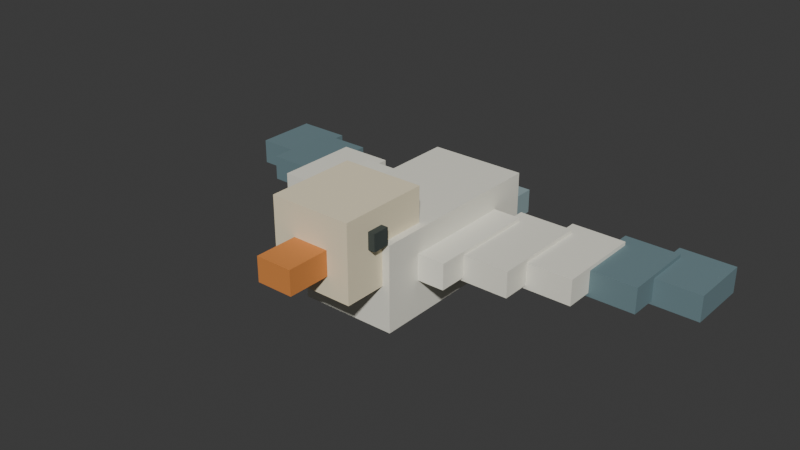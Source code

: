 # Source: village03_sea_bird.blend  (saved by Blender 5.2.45; exported with 4.5.12 LTS)
import bpy
from mathutils import Matrix  # noqa: F401  (used for matrix-valued properties, if any)

bpy.ops.wm.read_factory_settings(use_empty=True)
scene = bpy.context.scene
scene.name = 'Scene'

# ---- collections
col_collection = bpy.data.collections.new('Collection'); scene.collection.children.link(col_collection)
col_voxel_sea_bird = bpy.data.collections.new('Voxel_Sea_Bird'); scene.collection.children.link(col_voxel_sea_bird)

# ---- materials (node trees are filled in below, after node groups)
mat_sea_bird_vertex_color = bpy.data.materials.new('Sea_Bird_Vertex_Color')
mat_village_warm_window = bpy.data.materials.new('Village_Warm_Window')

# ---- material node trees
mat_sea_bird_vertex_color.use_nodes = True; mat_sea_bird_vertex_color.node_tree.nodes.clear()
_N = mat_sea_bird_vertex_color.node_tree.nodes; _L = mat_sea_bird_vertex_color.node_tree.links
n0 = _N.new('ShaderNodeBsdfPrincipled'); n0.name = 'Principled BSDF'; n0.location = (-200, 100)
n0.inputs[2].default_value = 0.78
n0.inputs[10].default_value = 0.005
n1 = _N.new('ShaderNodeOutputMaterial'); n1.name = 'Material Output'; n1.location = (200, 100)
n2 = _N.new('ShaderNodeVertexColor'); n2.name = 'Color Attribute'; n2.location = (0, 0)
n2.layer_name = 'Col'
_L.new(n0.outputs[0], n1.inputs[0])
_L.new(n2.outputs[0], n0.inputs[0])
n1.is_active_output = True
mat_village_warm_window.use_nodes = True; mat_village_warm_window.node_tree.nodes.clear()
_N = mat_village_warm_window.node_tree.nodes; _L = mat_village_warm_window.node_tree.links
n0 = _N.new('ShaderNodeBsdfPrincipled'); n0.name = 'Principled BSDF'; n0.location = (-200, 100)
n0.inputs[2].default_value = 0.78
n0.inputs[10].default_value = 0.005
n0.inputs[28].default_value = 0.55
n1 = _N.new('ShaderNodeOutputMaterial'); n1.name = 'Material Output'; n1.location = (200, 100)
n2 = _N.new('ShaderNodeVertexColor'); n2.name = 'Color Attribute'; n2.location = (0, 0)
n2.layer_name = 'Col'
_L.new(n0.outputs[0], n1.inputs[0])
_L.new(n2.outputs[0], n0.inputs[0])
_L.new(n2.outputs[0], n0.inputs[27])
n1.is_active_output = True

# ---- world
world_world = bpy.data.worlds.new('World'); scene.world = world_world
world_world.use_nodes = True; world_world.node_tree.nodes.clear()
_N = world_world.node_tree.nodes; _L = world_world.node_tree.links
n0 = _N.new('ShaderNodeOutputWorld'); n0.name = 'World Output'; n0.location = (200, 100)
n1 = _N.new('ShaderNodeBackground'); n1.name = 'Background'; n1.location = (-200, 100)
n1.inputs[0].default_value = (0.05088, 0.05088, 0.05088, 1.0)
_L.new(n1.outputs[0], n0.inputs[0])
n0.is_active_output = True
world_world.color = (0.05088, 0.05088, 0.05088)
world_world.sun_shadow_jitter_overblur = 0.0

# ---- meshes
me_bird_body_geometry = bpy.data.meshes.new('bird_body_geometry')
me_bird_body_geometry.from_pydata([(-0.16, -0.31, -0.14), (0.16, -0.31, -0.14), (0.16, 0.31, -0.14), (-0.16, 0.31, -0.14), (-0.16, -0.31, 0.14), (0.16, -0.31, 0.14), (0.16, 0.31, 0.14), (-0.16, 0.31, 0.14), (-0.135, -0.45, 0.005), (0.135, -0.45, 0.005), (0.135, -0.15, 0.005), (-0.135, -0.15, 0.005), (-0.135, -0.45, 0.255), (0.135, -0.45, 0.255), (0.135, -0.15, 0.255), (-0.135, -0.15, 0.255), (-0.06, -0.59, 0.07), (0.06, -0.59, 0.07), (0.06, -0.43, 0.07), (-0.06, -0.43, 0.07), (-0.06, -0.59, 0.15), (0.06, -0.59, 0.15), (0.06, -0.43, 0.15), (-0.06, -0.43, 0.15), (-0.1575, -0.3675, 0.1425), (-0.1325, -0.3675, 0.1425), (-0.1325, -0.3125, 0.1425), (-0.1575, -0.3125, 0.1425), (-0.1575, -0.3675, 0.1975), (-0.1325, -0.3675, 0.1975), (-0.1325, -0.3125, 0.1975), (-0.1575, -0.3125, 0.1975), (0.1325, -0.3675, 0.1425), (0.1575, -0.3675, 0.1425), (0.1575, -0.3125, 0.1425), (0.1325, -0.3125, 0.1425), (0.1325, -0.3675, 0.1975), (0.1575, -0.3675, 0.1975), (0.1575, -0.3125, 0.1975), (0.1325, -0.3125, 0.1975), (-0.115, 0.195, -0.06), (-0.015, 0.195, -0.06), (-0.015, 0.445, -0.06), (-0.115, 0.445, -0.06), (-0.115, 0.195, 0.02), (-0.015, 0.195, 0.02), (-0.015, 0.445, 0.02), (-0.115, 0.445, 0.02), (0.015, 0.195, -0.06), (0.115, 0.195, -0.06), (0.115, 0.445, -0.06), (0.015, 0.445, -0.06), (0.015, 0.195, 0.02), (0.115, 0.195, 0.02), (0.115, 0.445, 0.02), (0.015, 0.445, 0.02)], [], [(0, 3, 2, 1), (0, 1, 5, 4), (1, 2, 6, 5), (2, 3, 7, 6), (3, 0, 4, 7), (4, 5, 6, 7), (8, 11, 10, 9), (8, 9, 13, 12), (9, 10, 14, 13), (10, 11, 15, 14), (11, 8, 12, 15), (12, 13, 14, 15), (16, 19, 18, 17), (16, 17, 21, 20), (17, 18, 22, 21), (18, 19, 23, 22), (19, 16, 20, 23), (20, 21, 22, 23), (24, 27, 26, 25), (24, 25, 29, 28), (25, 26, 30, 29), (26, 27, 31, 30), (27, 24, 28, 31), (28, 29, 30, 31), (32, 35, 34, 33), (32, 33, 37, 36), (33, 34, 38, 37), (34, 35, 39, 38), (35, 32, 36, 39), (36, 37, 38, 39), (40, 43, 42, 41), (40, 41, 45, 44), (41, 42, 46, 45), (42, 43, 47, 46), (43, 40, 44, 47), (44, 45, 46, 47), (48, 51, 50, 49), (48, 49, 53, 52), (49, 50, 54, 53), (50, 51, 55, 54), (51, 48, 52, 55), (52, 53, 54, 55)])
_ca = me_bird_body_geometry.color_attributes.new('Col', 'FLOAT_COLOR', 'CORNER')
_ca.data.foreach_set('color', [0.7266, 0.7129, 0.6215, 1.0, 0.7266, 0.7129, 0.6215, 1.0, 0.7266, 0.7129, 0.6215, 1.0, 0.7266, 0.7129, 0.6215, 1.0, 0.8463, 0.8303, 0.7239, 1.0, 0.8463, 0.8303, 0.7239, 1.0, 0.8463, 0.8303, 0.7239, 1.0, 0.8463, 0.8303, 0.7239, 1.0, 0.8206, 0.8052, 0.702, 1.0, 0.8206, 0.8052, 0.702, 1.0, 0.8206, 0.8052, 0.702, 1.0, 0.8206, 0.8052, 0.702, 1.0, 0.7779, 0.7632, 0.6654, 1.0, 0.7779, 0.7632, 0.6654, 1.0, 0.7779, 0.7632, 0.6654, 1.0, 0.7779, 0.7632, 0.6654, 1.0, 0.8206, 0.8052, 0.702, 1.0, 0.8206, 0.8052, 0.702, 1.0, 0.8206, 0.8052, 0.702, 1.0, 0.8206, 0.8052, 0.702, 1.0, 0.8719, 0.8555, 0.7459, 1.0, 0.8719, 0.8555, 0.7459, 1.0, 0.8719, 0.8555, 0.7459, 1.0, 0.8719, 0.8555, 0.7459, 1.0, 0.76, 0.6776, 0.4789, 1.0, 0.76, 0.6776, 0.4789, 1.0, 0.76, 0.6776, 0.4789, 1.0, 0.76, 0.6776, 0.4789, 1.0, 0.8852, 0.7893, 0.5578, 1.0, 0.8852, 0.7893, 0.5578, 1.0, 0.8852, 0.7893, 0.5578, 1.0, 0.8852, 0.7893, 0.5578, 1.0, 0.8584, 0.7653, 0.5409, 1.0, 0.8584, 0.7653, 0.5409, 1.0, 0.8584, 0.7653, 0.5409, 1.0, 0.8584, 0.7653, 0.5409, 1.0, 0.8137, 0.7255, 0.5127, 1.0, 0.8137, 0.7255, 0.5127, 1.0, 0.8137, 0.7255, 0.5127, 1.0, 0.8137, 0.7255, 0.5127, 1.0, 0.8584, 0.7653, 0.5409, 1.0, 0.8584, 0.7653, 0.5409, 1.0, 0.8584, 0.7653, 0.5409, 1.0, 0.8584, 0.7653, 0.5409, 1.0, 0.9121, 0.8132, 0.5747, 1.0, 0.9121, 0.8132, 0.5747, 1.0, 0.9121, 0.8132, 0.5747, 1.0, 0.9121, 0.8132, 0.5747, 1.0, 0.585, 0.2098, 0.04782, 1.0, 0.585, 0.2098, 0.04782, 1.0, 0.585, 0.2098, 0.04782, 1.0, 0.585, 0.2098, 0.04782, 1.0, 0.6814, 0.2443, 0.0557, 1.0, 0.6814, 0.2443, 0.0557, 1.0, 0.6814, 0.2443, 0.0557, 1.0, 0.6814, 0.2443, 0.0557, 1.0, 0.6607, 0.2369, 0.05401, 1.0, 0.6607, 0.2369, 0.05401, 1.0, 0.6607, 0.2369, 0.05401, 1.0, 0.6607, 0.2369, 0.05401, 1.0, 0.6263, 0.2246, 0.05119, 1.0, 0.6263, 0.2246, 0.05119, 1.0, 0.6263, 0.2246, 0.05119, 1.0, 0.6263, 0.2246, 0.05119, 1.0, 0.6607, 0.2369, 0.05401, 1.0, 0.6607, 0.2369, 0.05401, 1.0, 0.6607, 0.2369, 0.05401, 1.0, 0.6607, 0.2369, 0.05401, 1.0, 0.702, 0.2517, 0.05738, 1.0, 0.702, 0.2517, 0.05738, 1.0, 0.702, 0.2517, 0.05738, 1.0, 0.702, 0.2517, 0.05738, 1.0, 0.04519, 0.05951, 0.05448, 1.0, 0.04519, 0.05951, 0.05448, 1.0, 0.04519, 0.05951, 0.05448, 1.0, 0.04519, 0.05951, 0.05448, 1.0, 0.04519, 0.05951, 0.05448, 1.0, 0.04519, 0.05951, 0.05448, 1.0, 0.04519, 0.05951, 0.05448, 1.0, 0.04519, 0.05951, 0.05448, 1.0, 0.04519, 0.05951, 0.05448, 1.0, 0.04519, 0.05951, 0.05448, 1.0, 0.04519, 0.05951, 0.05448, 1.0, 0.04519, 0.05951, 0.05448, 1.0, 0.04519, 0.05951, 0.05448, 1.0, 0.04519, 0.05951, 0.05448, 1.0, 0.04519, 0.05951, 0.05448, 1.0, 0.04519, 0.05951, 0.05448, 1.0, 0.04519, 0.05951, 0.05448, 1.0, 0.04519, 0.05951, 0.05448, 1.0, 0.04519, 0.05951, 0.05448, 1.0, 0.04519, 0.05951, 0.05448, 1.0, 0.04519, 0.05951, 0.05448, 1.0, 0.04519, 0.05951, 0.05448, 1.0, 0.04519, 0.05951, 0.05448, 1.0, 0.04519, 0.05951, 0.05448, 1.0, 0.04519, 0.05951, 0.05448, 1.0, 0.04519, 0.05951, 0.05448, 1.0, 0.04519, 0.05951, 0.05448, 1.0, 0.04519, 0.05951, 0.05448, 1.0, 0.04519, 0.05951, 0.05448, 1.0, 0.04519, 0.05951, 0.05448, 1.0, 0.04519, 0.05951, 0.05448, 1.0, 0.04519, 0.05951, 0.05448, 1.0, 0.04519, 0.05951, 0.05448, 1.0, 0.04519, 0.05951, 0.05448, 1.0, 0.04519, 0.05951, 0.05448, 1.0, 0.04519, 0.05951, 0.05448, 1.0, 0.04519, 0.05951, 0.05448, 1.0, 0.04519, 0.05951, 0.05448, 1.0, 0.04519, 0.05951, 0.05448, 1.0, 0.04519, 0.05951, 0.05448, 1.0, 0.04519, 0.05951, 0.05448, 1.0, 0.04519, 0.05951, 0.05448, 1.0, 0.04519, 0.05951, 0.05448, 1.0, 0.04519, 0.05951, 0.05448, 1.0, 0.04519, 0.05951, 0.05448, 1.0, 0.04519, 0.05951, 0.05448, 1.0, 0.04519, 0.05951, 0.05448, 1.0, 0.04519, 0.05951, 0.05448, 1.0, 0.2358, 0.3181, 0.331, 1.0, 0.2358, 0.3181, 0.331, 1.0, 0.2358, 0.3181, 0.331, 1.0, 0.2358, 0.3181, 0.331, 1.0, 0.2746, 0.3705, 0.3856, 1.0, 0.2746, 0.3705, 0.3856, 1.0, 0.2746, 0.3705, 0.3856, 1.0, 0.2746, 0.3705, 0.3856, 1.0, 0.2663, 0.3593, 0.3739, 1.0, 0.2663, 0.3593, 0.3739, 1.0, 0.2663, 0.3593, 0.3739, 1.0, 0.2663, 0.3593, 0.3739, 1.0, 0.2524, 0.3405, 0.3544, 1.0, 0.2524, 0.3405, 0.3544, 1.0, 0.2524, 0.3405, 0.3544, 1.0, 0.2524, 0.3405, 0.3544, 1.0, 0.2663, 0.3593, 0.3739, 1.0, 0.2663, 0.3593, 0.3739, 1.0, 0.2663, 0.3593, 0.3739, 1.0, 0.2663, 0.3593, 0.3739, 1.0, 0.2829, 0.3817, 0.3972, 1.0, 0.2829, 0.3817, 0.3972, 1.0, 0.2829, 0.3817, 0.3972, 1.0, 0.2829, 0.3817, 0.3972, 1.0, 0.238, 0.3211, 0.3342, 1.0, 0.238, 0.3211, 0.3342, 1.0, 0.238, 0.3211, 0.3342, 1.0, 0.238, 0.3211, 0.3342, 1.0, 0.2772, 0.374, 0.3892, 1.0, 0.2772, 0.374, 0.3892, 1.0, 0.2772, 0.374, 0.3892, 1.0, 0.2772, 0.374, 0.3892, 1.0, 0.2688, 0.3627, 0.3774, 1.0, 0.2688, 0.3627, 0.3774, 1.0, 0.2688, 0.3627, 0.3774, 1.0, 0.2688, 0.3627, 0.3774, 1.0, 0.2548, 0.3438, 0.3578, 1.0, 0.2548, 0.3438, 0.3578, 1.0, 0.2548, 0.3438, 0.3578, 1.0, 0.2548, 0.3438, 0.3578, 1.0, 0.2688, 0.3627, 0.3774, 1.0, 0.2688, 0.3627, 0.3774, 1.0, 0.2688, 0.3627, 0.3774, 1.0, 0.2688, 0.3627, 0.3774, 1.0, 0.2856, 0.3853, 0.401, 1.0, 0.2856, 0.3853, 0.401, 1.0, 0.2856, 0.3853, 0.401, 1.0, 0.2856, 0.3853, 0.401, 1.0])
me_bird_body_geometry.materials.append(mat_sea_bird_vertex_color)
me_bird_body_geometry.materials.append(mat_village_warm_window)
me_bird_body_geometry.update()
me_bird_wing_left_geometry = bpy.data.meshes.new('bird_wing_left_geometry')
me_bird_wing_left_geometry.from_pydata([(-0.25, -0.185, -0.0225), (-0.07, -0.185, -0.0225), (-0.07, 0.185, -0.0225), (-0.25, 0.185, -0.0225), (-0.25, -0.185, 0.0625), (-0.07, -0.185, 0.0625), (-0.07, 0.185, 0.0625), (-0.25, 0.185, 0.0625), (-0.4, -0.09, -0.0345), (-0.22, -0.09, -0.0345), (-0.22, 0.24, -0.0345), (-0.4, 0.24, -0.0345), (-0.4, -0.09, 0.0505), (-0.22, -0.09, 0.0505), (-0.22, 0.24, 0.0505), (-0.4, 0.24, 0.0505), (-0.55, 0.005, -0.0465), (-0.37, 0.005, -0.0465), (-0.37, 0.295, -0.0465), (-0.55, 0.295, -0.0465), (-0.55, 0.005, 0.0385), (-0.37, 0.005, 0.0385), (-0.37, 0.295, 0.0385), (-0.55, 0.295, 0.0385), (-0.7, 0.1, -0.0585), (-0.52, 0.1, -0.0585), (-0.52, 0.35, -0.0585), (-0.7, 0.35, -0.0585), (-0.7, 0.1, 0.0265), (-0.52, 0.1, 0.0265), (-0.52, 0.35, 0.0265), (-0.7, 0.35, 0.0265), (-0.85, 0.195, -0.0705), (-0.67, 0.195, -0.0705), (-0.67, 0.405, -0.0705), (-0.85, 0.405, -0.0705), (-0.85, 0.195, 0.0145), (-0.67, 0.195, 0.0145), (-0.67, 0.405, 0.0145), (-0.85, 0.405, 0.0145)], [], [(0, 3, 2, 1), (0, 1, 5, 4), (1, 2, 6, 5), (2, 3, 7, 6), (3, 0, 4, 7), (4, 5, 6, 7), (8, 11, 10, 9), (8, 9, 13, 12), (9, 10, 14, 13), (10, 11, 15, 14), (11, 8, 12, 15), (12, 13, 14, 15), (16, 19, 18, 17), (16, 17, 21, 20), (17, 18, 22, 21), (18, 19, 23, 22), (19, 16, 20, 23), (20, 21, 22, 23), (24, 27, 26, 25), (24, 25, 29, 28), (25, 26, 30, 29), (26, 27, 31, 30), (27, 24, 28, 31), (28, 29, 30, 31), (32, 35, 34, 33), (32, 33, 37, 36), (33, 34, 38, 37), (34, 35, 39, 38), (35, 32, 36, 39), (36, 37, 38, 39)])
_ca = me_bird_wing_left_geometry.color_attributes.new('Col', 'FLOAT_COLOR', 'CORNER')
_ca.data.foreach_set('color', [0.7381, 0.7242, 0.6314, 1.0, 0.7381, 0.7242, 0.6314, 1.0, 0.7381, 0.7242, 0.6314, 1.0, 0.7381, 0.7242, 0.6314, 1.0, 0.8597, 0.8435, 0.7354, 1.0, 0.8597, 0.8435, 0.7354, 1.0, 0.8597, 0.8435, 0.7354, 1.0, 0.8597, 0.8435, 0.7354, 1.0, 0.8336, 0.818, 0.7131, 1.0, 0.8336, 0.818, 0.7131, 1.0, 0.8336, 0.818, 0.7131, 1.0, 0.8336, 0.818, 0.7131, 1.0, 0.7902, 0.7754, 0.676, 1.0, 0.7902, 0.7754, 0.676, 1.0, 0.7902, 0.7754, 0.676, 1.0, 0.7902, 0.7754, 0.676, 1.0, 0.8336, 0.818, 0.7131, 1.0, 0.8336, 0.818, 0.7131, 1.0, 0.8336, 0.818, 0.7131, 1.0, 0.8336, 0.818, 0.7131, 1.0, 0.8857, 0.8691, 0.7577, 1.0, 0.8857, 0.8691, 0.7577, 1.0, 0.8857, 0.8691, 0.7577, 1.0, 0.8857, 0.8691, 0.7577, 1.0, 0.7398, 0.7259, 0.6329, 1.0, 0.7398, 0.7259, 0.6329, 1.0, 0.7398, 0.7259, 0.6329, 1.0, 0.7398, 0.7259, 0.6329, 1.0, 0.8617, 0.8455, 0.7371, 1.0, 0.8617, 0.8455, 0.7371, 1.0, 0.8617, 0.8455, 0.7371, 1.0, 0.8617, 0.8455, 0.7371, 1.0, 0.8355, 0.8198, 0.7148, 1.0, 0.8355, 0.8198, 0.7148, 1.0, 0.8355, 0.8198, 0.7148, 1.0, 0.8355, 0.8198, 0.7148, 1.0, 0.792, 0.7771, 0.6775, 1.0, 0.792, 0.7771, 0.6775, 1.0, 0.792, 0.7771, 0.6775, 1.0, 0.792, 0.7771, 0.6775, 1.0, 0.8355, 0.8198, 0.7148, 1.0, 0.8355, 0.8198, 0.7148, 1.0, 0.8355, 0.8198, 0.7148, 1.0, 0.8355, 0.8198, 0.7148, 1.0, 0.8878, 0.8711, 0.7594, 1.0, 0.8878, 0.8711, 0.7594, 1.0, 0.8878, 0.8711, 0.7594, 1.0, 0.8878, 0.8711, 0.7594, 1.0, 0.7223, 0.7087, 0.6179, 1.0, 0.7223, 0.7087, 0.6179, 1.0, 0.7223, 0.7087, 0.6179, 1.0, 0.7223, 0.7087, 0.6179, 1.0, 0.8412, 0.8254, 0.7196, 1.0, 0.8412, 0.8254, 0.7196, 1.0, 0.8412, 0.8254, 0.7196, 1.0, 0.8412, 0.8254, 0.7196, 1.0, 0.8157, 0.8004, 0.6978, 1.0, 0.8157, 0.8004, 0.6978, 1.0, 0.8157, 0.8004, 0.6978, 1.0, 0.8157, 0.8004, 0.6978, 1.0, 0.7733, 0.7587, 0.6615, 1.0, 0.7733, 0.7587, 0.6615, 1.0, 0.7733, 0.7587, 0.6615, 1.0, 0.7733, 0.7587, 0.6615, 1.0, 0.8157, 0.8004, 0.6978, 1.0, 0.8157, 0.8004, 0.6978, 1.0, 0.8157, 0.8004, 0.6978, 1.0, 0.8157, 0.8004, 0.6978, 1.0, 0.8667, 0.8504, 0.7414, 1.0, 0.8667, 0.8504, 0.7414, 1.0, 0.8667, 0.8504, 0.7414, 1.0, 0.8667, 0.8504, 0.7414, 1.0, 0.1234, 0.193, 0.2125, 1.0, 0.1234, 0.193, 0.2125, 1.0, 0.1234, 0.193, 0.2125, 1.0, 0.1234, 0.193, 0.2125, 1.0, 0.1438, 0.2248, 0.2475, 1.0, 0.1438, 0.2248, 0.2475, 1.0, 0.1438, 0.2248, 0.2475, 1.0, 0.1438, 0.2248, 0.2475, 1.0, 0.1394, 0.218, 0.24, 1.0, 0.1394, 0.218, 0.24, 1.0, 0.1394, 0.218, 0.24, 1.0, 0.1394, 0.218, 0.24, 1.0, 0.1321, 0.2067, 0.2275, 1.0, 0.1321, 0.2067, 0.2275, 1.0, 0.1321, 0.2067, 0.2275, 1.0, 0.1321, 0.2067, 0.2275, 1.0, 0.1394, 0.218, 0.24, 1.0, 0.1394, 0.218, 0.24, 1.0, 0.1394, 0.218, 0.24, 1.0, 0.1394, 0.218, 0.24, 1.0, 0.1481, 0.2317, 0.255, 1.0, 0.1481, 0.2317, 0.255, 1.0, 0.1481, 0.2317, 0.255, 1.0, 0.1481, 0.2317, 0.255, 1.0, 0.1248, 0.1952, 0.2149, 1.0, 0.1248, 0.1952, 0.2149, 1.0, 0.1248, 0.1952, 0.2149, 1.0, 0.1248, 0.1952, 0.2149, 1.0, 0.1454, 0.2274, 0.2503, 1.0, 0.1454, 0.2274, 0.2503, 1.0, 0.1454, 0.2274, 0.2503, 1.0, 0.1454, 0.2274, 0.2503, 1.0, 0.141, 0.2205, 0.2427, 1.0, 0.141, 0.2205, 0.2427, 1.0, 0.141, 0.2205, 0.2427, 1.0, 0.141, 0.2205, 0.2427, 1.0, 0.1336, 0.209, 0.23, 1.0, 0.1336, 0.209, 0.23, 1.0, 0.1336, 0.209, 0.23, 1.0, 0.1336, 0.209, 0.23, 1.0, 0.141, 0.2205, 0.2427, 1.0, 0.141, 0.2205, 0.2427, 1.0, 0.141, 0.2205, 0.2427, 1.0, 0.141, 0.2205, 0.2427, 1.0, 0.1498, 0.2342, 0.2579, 1.0, 0.1498, 0.2342, 0.2579, 1.0, 0.1498, 0.2342, 0.2579, 1.0, 0.1498, 0.2342, 0.2579, 1.0])
me_bird_wing_left_geometry.materials.append(mat_sea_bird_vertex_color)
me_bird_wing_left_geometry.materials.append(mat_village_warm_window)
me_bird_wing_left_geometry.update()
me_bird_wing_right_geometry = bpy.data.meshes.new('bird_wing_right_geometry')
me_bird_wing_right_geometry.from_pydata([(0.07, -0.185, -0.0225), (0.25, -0.185, -0.0225), (0.25, 0.185, -0.0225), (0.07, 0.185, -0.0225), (0.07, -0.185, 0.0625), (0.25, -0.185, 0.0625), (0.25, 0.185, 0.0625), (0.07, 0.185, 0.0625), (0.22, -0.09, -0.0345), (0.4, -0.09, -0.0345), (0.4, 0.24, -0.0345), (0.22, 0.24, -0.0345), (0.22, -0.09, 0.0505), (0.4, -0.09, 0.0505), (0.4, 0.24, 0.0505), (0.22, 0.24, 0.0505), (0.37, 0.005, -0.0465), (0.55, 0.005, -0.0465), (0.55, 0.295, -0.0465), (0.37, 0.295, -0.0465), (0.37, 0.005, 0.0385), (0.55, 0.005, 0.0385), (0.55, 0.295, 0.0385), (0.37, 0.295, 0.0385), (0.52, 0.1, -0.0585), (0.7, 0.1, -0.0585), (0.7, 0.35, -0.0585), (0.52, 0.35, -0.0585), (0.52, 0.1, 0.0265), (0.7, 0.1, 0.0265), (0.7, 0.35, 0.0265), (0.52, 0.35, 0.0265), (0.67, 0.195, -0.0705), (0.85, 0.195, -0.0705), (0.85, 0.405, -0.0705), (0.67, 0.405, -0.0705), (0.67, 0.195, 0.0145), (0.85, 0.195, 0.0145), (0.85, 0.405, 0.0145), (0.67, 0.405, 0.0145)], [], [(0, 3, 2, 1), (0, 1, 5, 4), (1, 2, 6, 5), (2, 3, 7, 6), (3, 0, 4, 7), (4, 5, 6, 7), (8, 11, 10, 9), (8, 9, 13, 12), (9, 10, 14, 13), (10, 11, 15, 14), (11, 8, 12, 15), (12, 13, 14, 15), (16, 19, 18, 17), (16, 17, 21, 20), (17, 18, 22, 21), (18, 19, 23, 22), (19, 16, 20, 23), (20, 21, 22, 23), (24, 27, 26, 25), (24, 25, 29, 28), (25, 26, 30, 29), (26, 27, 31, 30), (27, 24, 28, 31), (28, 29, 30, 31), (32, 35, 34, 33), (32, 33, 37, 36), (33, 34, 38, 37), (34, 35, 39, 38), (35, 32, 36, 39), (36, 37, 38, 39)])
_ca = me_bird_wing_right_geometry.color_attributes.new('Col', 'FLOAT_COLOR', 'CORNER')
_ca.data.foreach_set('color', [0.7544, 0.7402, 0.6453, 1.0, 0.7544, 0.7402, 0.6453, 1.0, 0.7544, 0.7402, 0.6453, 1.0, 0.7544, 0.7402, 0.6453, 1.0, 0.8786, 0.8621, 0.7516, 1.0, 0.8786, 0.8621, 0.7516, 1.0, 0.8786, 0.8621, 0.7516, 1.0, 0.8786, 0.8621, 0.7516, 1.0, 0.852, 0.836, 0.7288, 1.0, 0.852, 0.836, 0.7288, 1.0, 0.852, 0.836, 0.7288, 1.0, 0.852, 0.836, 0.7288, 1.0, 0.8076, 0.7924, 0.6909, 1.0, 0.8076, 0.7924, 0.6909, 1.0, 0.8076, 0.7924, 0.6909, 1.0, 0.8076, 0.7924, 0.6909, 1.0, 0.852, 0.836, 0.7288, 1.0, 0.852, 0.836, 0.7288, 1.0, 0.852, 0.836, 0.7288, 1.0, 0.852, 0.836, 0.7288, 1.0, 0.9052, 0.8882, 0.7744, 1.0, 0.9052, 0.8882, 0.7744, 1.0, 0.9052, 0.8882, 0.7744, 1.0, 0.9052, 0.8882, 0.7744, 1.0, 0.7124, 0.6991, 0.6095, 1.0, 0.7124, 0.6991, 0.6095, 1.0, 0.7124, 0.6991, 0.6095, 1.0, 0.7124, 0.6991, 0.6095, 1.0, 0.8298, 0.8142, 0.7098, 1.0, 0.8298, 0.8142, 0.7098, 1.0, 0.8298, 0.8142, 0.7098, 1.0, 0.8298, 0.8142, 0.7098, 1.0, 0.8046, 0.7895, 0.6883, 1.0, 0.8046, 0.7895, 0.6883, 1.0, 0.8046, 0.7895, 0.6883, 1.0, 0.8046, 0.7895, 0.6883, 1.0, 0.7627, 0.7484, 0.6525, 1.0, 0.7627, 0.7484, 0.6525, 1.0, 0.7627, 0.7484, 0.6525, 1.0, 0.7627, 0.7484, 0.6525, 1.0, 0.8046, 0.7895, 0.6883, 1.0, 0.8046, 0.7895, 0.6883, 1.0, 0.8046, 0.7895, 0.6883, 1.0, 0.8046, 0.7895, 0.6883, 1.0, 0.8549, 0.8389, 0.7313, 1.0, 0.8549, 0.8389, 0.7313, 1.0, 0.8549, 0.8389, 0.7313, 1.0, 0.8549, 0.8389, 0.7313, 1.0, 0.7306, 0.7169, 0.625, 1.0, 0.7306, 0.7169, 0.625, 1.0, 0.7306, 0.7169, 0.625, 1.0, 0.7306, 0.7169, 0.625, 1.0, 0.8509, 0.8349, 0.7279, 1.0, 0.8509, 0.8349, 0.7279, 1.0, 0.8509, 0.8349, 0.7279, 1.0, 0.8509, 0.8349, 0.7279, 1.0, 0.8251, 0.8096, 0.7059, 1.0, 0.8251, 0.8096, 0.7059, 1.0, 0.8251, 0.8096, 0.7059, 1.0, 0.8251, 0.8096, 0.7059, 1.0, 0.7822, 0.7675, 0.6691, 1.0, 0.7822, 0.7675, 0.6691, 1.0, 0.7822, 0.7675, 0.6691, 1.0, 0.7822, 0.7675, 0.6691, 1.0, 0.8251, 0.8096, 0.7059, 1.0, 0.8251, 0.8096, 0.7059, 1.0, 0.8251, 0.8096, 0.7059, 1.0, 0.8251, 0.8096, 0.7059, 1.0, 0.8767, 0.8602, 0.75, 1.0, 0.8767, 0.8602, 0.75, 1.0, 0.8767, 0.8602, 0.75, 1.0, 0.8767, 0.8602, 0.75, 1.0, 0.1264, 0.1977, 0.2176, 1.0, 0.1264, 0.1977, 0.2176, 1.0, 0.1264, 0.1977, 0.2176, 1.0, 0.1264, 0.1977, 0.2176, 1.0, 0.1472, 0.2303, 0.2535, 1.0, 0.1472, 0.2303, 0.2535, 1.0, 0.1472, 0.2303, 0.2535, 1.0, 0.1472, 0.2303, 0.2535, 1.0, 0.1428, 0.2233, 0.2458, 1.0, 0.1428, 0.2233, 0.2458, 1.0, 0.1428, 0.2233, 0.2458, 1.0, 0.1428, 0.2233, 0.2458, 1.0, 0.1353, 0.2117, 0.233, 1.0, 0.1353, 0.2117, 0.233, 1.0, 0.1353, 0.2117, 0.233, 1.0, 0.1353, 0.2117, 0.233, 1.0, 0.1428, 0.2233, 0.2458, 1.0, 0.1428, 0.2233, 0.2458, 1.0, 0.1428, 0.2233, 0.2458, 1.0, 0.1428, 0.2233, 0.2458, 1.0, 0.1517, 0.2373, 0.2612, 1.0, 0.1517, 0.2373, 0.2612, 1.0, 0.1517, 0.2373, 0.2612, 1.0, 0.1517, 0.2373, 0.2612, 1.0, 0.1277, 0.1997, 0.2198, 1.0, 0.1277, 0.1997, 0.2198, 1.0, 0.1277, 0.1997, 0.2198, 1.0, 0.1277, 0.1997, 0.2198, 1.0, 0.1487, 0.2325, 0.256, 1.0, 0.1487, 0.2325, 0.256, 1.0, 0.1487, 0.2325, 0.256, 1.0, 0.1487, 0.2325, 0.256, 1.0, 0.1442, 0.2255, 0.2482, 1.0, 0.1442, 0.2255, 0.2482, 1.0, 0.1442, 0.2255, 0.2482, 1.0, 0.1442, 0.2255, 0.2482, 1.0, 0.1367, 0.2138, 0.2353, 1.0, 0.1367, 0.2138, 0.2353, 1.0, 0.1367, 0.2138, 0.2353, 1.0, 0.1367, 0.2138, 0.2353, 1.0, 0.1442, 0.2255, 0.2482, 1.0, 0.1442, 0.2255, 0.2482, 1.0, 0.1442, 0.2255, 0.2482, 1.0, 0.1442, 0.2255, 0.2482, 1.0, 0.1532, 0.2396, 0.2637, 1.0, 0.1532, 0.2396, 0.2637, 1.0, 0.1532, 0.2396, 0.2637, 1.0, 0.1532, 0.2396, 0.2637, 1.0])
me_bird_wing_right_geometry.materials.append(mat_sea_bird_vertex_color)
me_bird_wing_right_geometry.materials.append(mat_village_warm_window)
me_bird_wing_right_geometry.update()

# ---- objects
ob_bird_body = bpy.data.objects.new('bird_body', None)
ob_bird_body_mesh = bpy.data.objects.new('bird_body_mesh', me_bird_body_geometry)
ob_bird_wing_left = bpy.data.objects.new('bird_wing_left', None)
ob_bird_wing_left_mesh = bpy.data.objects.new('bird_wing_left_mesh', me_bird_wing_left_geometry)
ob_bird_wing_right = bpy.data.objects.new('bird_wing_right', None)
ob_bird_wing_right_mesh = bpy.data.objects.new('bird_wing_right_mesh', me_bird_wing_right_geometry)

# ---- transforms, parenting, visibility, modifiers, constraints
ob_bird_body.location = (0.0, 0.0, 0.0)
ob_bird_body_mesh.parent = ob_bird_body
ob_bird_body_mesh.location = (0.0, 0.0, 0.0)
ob_bird_wing_left.location = (0.0, 0.0, 0.0)
ob_bird_wing_left_mesh.parent = ob_bird_wing_left
ob_bird_wing_left_mesh.location = (0.0, 0.0, 0.0)
ob_bird_wing_right.location = (0.0, 0.0, 0.0)
ob_bird_wing_right_mesh.parent = ob_bird_wing_right
ob_bird_wing_right_mesh.location = (0.0, 0.0, 0.0)

# ---- collection membership
col_voxel_sea_bird.objects.link(ob_bird_body)
col_voxel_sea_bird.objects.link(ob_bird_body_mesh)
col_voxel_sea_bird.objects.link(ob_bird_wing_left)
col_voxel_sea_bird.objects.link(ob_bird_wing_left_mesh)
col_voxel_sea_bird.objects.link(ob_bird_wing_right)
col_voxel_sea_bird.objects.link(ob_bird_wing_right_mesh)

# ---- scene / render settings (as saved in the file)
scene.frame_start = 1; scene.frame_end = 250; scene.frame_set(1)
scene.render.engine = 'BLENDER_EEVEE_NEXT'
scene.render.bake_bias = 0.0
scene.render.bake_samples = 0
scene.render.compositor_device = 'GPU'
scene.eevee.use_volume_custom_range = False
scene.eevee.fast_gi_thickness_near = 0.1
scene.eevee.fast_gi_thickness_far = 0.0
scene.eevee.ray_tracing_options.screen_trace_thickness = 0.1
bpy.context.view_layer.update()

# ---- added for rendering (the .blend has no active camera and no usable light): camera, sun
cam_auto = bpy.data.cameras.new('AutoCamera')
cam_auto.lens = 50.0
cam_auto.sensor_width = 36.0
cam_auto.clip_end = 1000.0
ob_auto_camera = bpy.data.objects.new('AutoCamera', cam_auto)
scene.collection.objects.link(ob_auto_camera)
ob_auto_camera.location = (1.87737, -2.32535, 1.5594)
ob_auto_camera.rotation_euler = (1.09748, -7.21219e-08, 0.694738)
scene.camera = ob_auto_camera
light_auto_sun = bpy.data.lights.new('AutoSun', 'SUN')
light_auto_sun.energy = 3.0
light_auto_sun.angle = 0.0523599
ob_auto_sun = bpy.data.objects.new('AutoSun', light_auto_sun)
scene.collection.objects.link(ob_auto_sun)
ob_auto_sun.rotation_euler = (0.872665, 0.174533, 0.523599)
bpy.context.view_layer.update()
